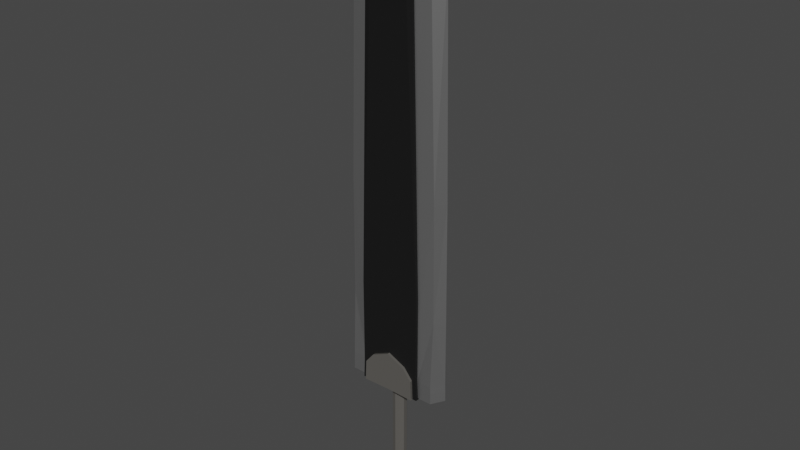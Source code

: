 # Source: dragon_slayer.blend  (saved by Blender 3.1.7; exported with 4.5.12 LTS)
import bpy
from mathutils import Matrix  # noqa: F401  (used for matrix-valued properties, if any)

bpy.ops.wm.read_factory_settings(use_empty=True)
scene = bpy.context.scene
scene.name = 'Scene'

# ---- collections
col_collection = bpy.data.collections.new('Collection'); scene.collection.children.link(col_collection)

# ---- materials (node trees are filled in below, after node groups)
mat_material_003 = bpy.data.materials.new('Material.003')
mat_material_003.use_transparent_shadow = False
mat_material_002 = bpy.data.materials.new('Material.002')
mat_material_002.use_transparent_shadow = False
mat_material_001 = bpy.data.materials.new('Material.001')
mat_material_001.use_transparent_shadow = False

# ---- material node trees
mat_material_003.use_nodes = True; mat_material_003.node_tree.nodes.clear()
_N = mat_material_003.node_tree.nodes; _L = mat_material_003.node_tree.links
n0 = _N.new('ShaderNodeBsdfPrincipled'); n0.name = 'Principled BSDF'; n0.location = (10, 300)
n0.distribution = 'GGX'
n0.subsurface_method = 'RANDOM_WALK_SKIN'
n0.inputs[0].default_value = (0.2462, 0.2346, 0.2159, 1.0)
n0.inputs[1].default_value = 0.6147
n0.inputs[2].default_value = 0.0
n0.inputs[3].default_value = 1.45
n0.inputs[13].default_value = 0.2706
n0.inputs[27].default_value = (0.0, 0.0, 0.0, 1.0)
n0.inputs[28].default_value = 1.0
n1 = _N.new('ShaderNodeOutputMaterial'); n1.name = 'Material Output'; n1.location = (300, 300)
_L.new(n0.outputs[0], n1.inputs[0])
n1.is_active_output = True
mat_material_002.use_nodes = True; mat_material_002.node_tree.nodes.clear()
_N = mat_material_002.node_tree.nodes; _L = mat_material_002.node_tree.links
n0 = _N.new('ShaderNodeBsdfPrincipled'); n0.name = 'Principled BSDF'; n0.location = (10, 300)
n0.distribution = 'GGX'
n0.subsurface_method = 'RANDOM_WALK_SKIN'
n0.inputs[0].default_value = (0.01096, 0.01096, 0.01096, 1.0)
n0.inputs[2].default_value = 0.6468
n0.inputs[3].default_value = 1.45
n0.inputs[13].default_value = 0.133
n0.inputs[27].default_value = (0.0, 0.0, 0.0, 1.0)
n0.inputs[28].default_value = 1.0
n1 = _N.new('ShaderNodeOutputMaterial'); n1.name = 'Material Output'; n1.location = (300, 300)
_L.new(n0.outputs[0], n1.inputs[0])
n1.is_active_output = True
mat_material_001.use_nodes = True; mat_material_001.node_tree.nodes.clear()
_N = mat_material_001.node_tree.nodes; _L = mat_material_001.node_tree.links
n0 = _N.new('ShaderNodeBsdfPrincipled'); n0.name = 'Principled BSDF'; n0.location = (10, 300)
n0.distribution = 'GGX'
n0.subsurface_method = 'RANDOM_WALK_SKIN'
n0.inputs[0].default_value = (0.5583, 0.5583, 0.5583, 1.0)
n0.inputs[1].default_value = 0.9083
n0.inputs[2].default_value = 0.3716
n0.inputs[3].default_value = 1.45
n0.inputs[13].default_value = 0.5092
n0.inputs[27].default_value = (0.0, 0.0, 0.0, 1.0)
n0.inputs[28].default_value = 1.0
n1 = _N.new('ShaderNodeOutputMaterial'); n1.name = 'Material Output'; n1.location = (300, 300)
_L.new(n0.outputs[0], n1.inputs[0])
n1.is_active_output = True

# ---- world
world_world = bpy.data.worlds.new('World'); scene.world = world_world
world_world.use_nodes = True; world_world.node_tree.nodes.clear()
_N = world_world.node_tree.nodes; _L = world_world.node_tree.links
n0 = _N.new('ShaderNodeOutputWorld'); n0.name = 'World Output'; n0.location = (300, 300)
n1 = _N.new('ShaderNodeBackground'); n1.name = 'Background'; n1.location = (10, 300)
n1.inputs[0].default_value = (0.05088, 0.05088, 0.05088, 1.0)
_L.new(n1.outputs[0], n0.inputs[0])
n0.is_active_output = True
world_world.color = (0.05088, 0.05088, 0.05088)
world_world.use_sun_shadow = False
world_world.sun_shadow_jitter_overblur = 0.0

# ---- meshes
me_cube_001 = bpy.data.meshes.new('Cube.001')
me_cube_001.from_pydata([(1.567, -1.0, -1.045), (1.008, -1.0, 0.7513), (1.567, 1.0, -1.045), (1.008, 1.0, 0.7513), (0.0, 1.0, -1.0), (0.0, 1.0, 1.219), (0.0, -1.0, -1.0), (0.0, -1.0, 1.219), (1.513, 1.0, 0.1233), (1.513, -1.0, 0.1233), (0.0, -1.0, 0.0), (0.0, 1.0, 0.0), (-1.567, -1.0, -1.045), (-1.008, -1.0, 0.7513), (-1.567, 1.0, -1.045), (-1.008, 1.0, 0.7513), (-1.513, 1.0, 0.1233), (-1.513, -1.0, 0.1233), (1.525, 0.8627, 0.1248), (1.525, 0.8627, 4.972), (0.007693, 0.8627, 1.219), (0.007694, 0.8627, 6.066), (1.525, 0.8627, 2.548), (0.007694, 0.8627, 3.642), (1.012, 0.8627, 5.599), (1.012, 0.8627, 0.752), (1.012, 0.8627, 3.176), (1.759, 0.8627, 0.07789), (1.759, 0.8627, 4.925), (1.759, 0.8627, 2.501), (1.572, 0.8627, -1.032), (1.806, 0.8627, -1.032), (0.9655, 0.7999, 23.08), (0.007695, 0.7577, 24.09), (0.4531, 0.7819, 23.71), (1.331, 0.7971, 22.33), (1.525, -0.8627, 0.1248), (1.525, -0.8627, 4.972), (0.007693, -0.8627, 1.219), (0.007694, -0.8627, 6.066), (1.525, -0.8627, 2.548), (0.007694, -0.8627, 3.642), (1.012, -0.8627, 5.599), (1.012, -0.8627, 0.752), (1.012, -0.8627, 3.176), (1.759, -0.8627, 0.07789), (1.759, -0.8627, 4.925), (1.759, -0.8627, 2.501), (1.572, -0.8627, -1.032), (1.806, -0.8627, -1.032), (0.9902, -0.7766, 23.08), (0.007695, -0.7157, 24.14), (0.4714, -0.7696, 23.69), (1.347, -0.8079, 22.34), (0.9798, 0.8627, 22.59), (1.342, 0.8329, 21.87), (0.007695, 0.8627, 23.69), (0.4673, 0.8627, 23.22), (0.9798, -0.8627, 22.59), (1.358, -0.8078, 21.87), (0.007695, -0.8627, 23.69), (0.4673, -0.8627, 23.22), (-1.509, 0.8627, 0.1248), (-1.509, 0.8627, 4.972), (-1.509, 0.8627, 2.548), (-0.9969, 0.8627, 5.599), (-0.9969, 0.8627, 0.752), (-0.9969, 0.8627, 3.176), (-1.744, 0.8627, 0.07789), (-1.744, 0.8627, 4.925), (-1.744, 0.8627, 2.501), (-1.556, 0.8627, -1.032), (-1.791, 0.8627, -1.032), (-0.9501, 0.7999, 23.08), (-0.4377, 0.7819, 23.71), (-1.316, 0.7971, 22.33), (-1.509, -0.8627, 0.1248), (-1.509, -0.8627, 4.972), (-1.509, -0.8627, 2.548), (-0.9969, -0.8627, 5.599), (-0.9969, -0.8627, 0.752), (-0.9969, -0.8627, 3.176), (-1.744, -0.8627, 0.07789), (-1.744, -0.8627, 4.925), (-1.744, -0.8627, 2.501), (-1.556, -0.8627, -1.032), (-1.791, -0.8627, -1.032), (-0.9748, -0.7766, 23.08), (-0.456, -0.7696, 23.69), (-1.331, -0.8079, 22.34), (-0.9644, 0.8627, 22.59), (-1.327, 0.8329, 21.87), (-0.4519, 0.8627, 23.22), (-0.9644, -0.8627, 22.59), (-1.343, -0.8078, 21.87), (-0.4519, -0.8627, 23.22), (-0.001351, 0.4017, -7.363), (-0.001351, 0.4017, -1.009), (0.2348, 0.325, -7.363), (0.2348, 0.325, -1.009), (0.3807, 0.1241, -7.363), (0.3807, 0.1241, -1.009), (0.3807, -0.1241, -7.363), (0.3807, -0.1241, -1.009), (0.2348, -0.325, -7.363), (0.2348, -0.325, -1.009), (-0.001351, -0.4017, -7.363), (-0.001351, -0.4017, -1.009), (-0.2375, -0.325, -7.363), (-0.2375, -0.325, -1.009), (-0.3834, -0.1241, -7.363), (-0.3834, -0.1241, -1.009), (-0.3834, 0.1241, -7.363), (-0.3834, 0.1241, -1.009), (-0.2375, 0.325, -7.363), (-0.2375, 0.325, -1.009), (-0.001351, 0.1354, -7.007), (-0.001351, 0.2656, -7.047), (-0.001351, 0.3856, -7.111), (-0.001351, 0.4908, -7.197), (-0.001351, 0.5771, -7.302), (-0.001351, 0.6413, -7.422), (-0.001351, 0.6808, -7.553), (-0.001351, 0.6941, -7.688), (-0.001351, 0.6808, -7.823), (-0.001351, 0.6413, -7.954), (-0.001351, 0.5771, -8.074), (-0.001351, 0.4908, -8.179), (-0.001351, 0.3856, -8.265), (-0.001351, 0.2656, -8.329), (-0.001351, 0.1354, -8.369), (0.1274, 0.04184, -7.007), (0.2513, 0.08208, -7.047), (0.3654, 0.1192, -7.111), (0.4654, 0.1517, -7.197), (0.5475, 0.1783, -7.302), (0.6085, 0.1982, -7.422), (0.6461, 0.2104, -7.553), (0.6588, 0.2145, -7.688), (0.6461, 0.2104, -7.823), (0.6085, 0.1982, -7.954), (0.5475, 0.1783, -8.074), (0.4654, 0.1517, -8.179), (0.3654, 0.1192, -8.265), (0.2513, 0.08208, -8.329), (0.1274, 0.04184, -8.369), (0.07824, -0.1096, -7.007), (0.1548, -0.2149, -7.047), (0.2253, -0.312, -7.111), (0.2871, -0.3971, -7.197), (0.3379, -0.4669, -7.302), (0.3756, -0.5188, -7.422), (0.3988, -0.5508, -7.553), (0.4066, -0.5616, -7.688), (0.3988, -0.5508, -7.823), (0.3756, -0.5188, -7.954), (0.3379, -0.4669, -8.074), (0.2871, -0.3971, -8.179), (0.2253, -0.312, -8.265), (0.1548, -0.2149, -8.329), (0.07824, -0.1096, -8.369), (-0.001351, -1.302e-06, -6.994), (-0.08095, -0.1096, -7.007), (-0.1575, -0.2149, -7.047), (-0.228, -0.312, -7.111), (-0.2898, -0.3971, -7.197), (-0.3406, -0.4669, -7.302), (-0.3783, -0.5188, -7.422), (-0.4015, -0.5508, -7.553), (-0.4093, -0.5616, -7.688), (-0.4015, -0.5508, -7.823), (-0.3783, -0.5188, -7.954), (-0.3406, -0.4669, -8.074), (-0.2898, -0.3971, -8.179), (-0.228, -0.312, -8.265), (-0.1575, -0.2149, -8.329), (-0.08095, -0.1096, -8.369), (-0.001351, -1.253e-06, -8.382), (-0.1301, 0.04184, -7.007), (-0.254, 0.08208, -7.047), (-0.3681, 0.1192, -7.111), (-0.4681, 0.1517, -7.197), (-0.5502, 0.1783, -7.302), (-0.6112, 0.1982, -7.422), (-0.6488, 0.2104, -7.553), (-0.6615, 0.2145, -7.688), (-0.6488, 0.2104, -7.823), (-0.6112, 0.1982, -7.954), (-0.5502, 0.1783, -8.074), (-0.4681, 0.1517, -8.179), (-0.3681, 0.1192, -8.265), (-0.254, 0.08208, -8.329), (-0.1301, 0.04184, -8.369), (1.76, -0.7022, 0.07662), (2.623, -0.7022, -0.9435), (2.598, -0.7022, 0.07535), (2.613, -0.7022, -0.3207), (1.805, -0.7022, -0.9435), (1.777, -0.7022, -0.3231), (1.76, -0.7022, 3.788), (2.624, -0.5398, 3.848), (1.76, -0.7022, 3.788), (2.624, -0.5398, 3.848), (1.627, -0.7022, 10.41), (2.567, -0.5564, 10.44), (1.296, -0.7022, 22.33), (2.229, -0.5151, 22.3), (2.241, -0.571, 21.72), (1.311, -0.7022, 21.76), (1.989, -0.4969, 23.22), (1.242, -0.5669, 24.09), (-0.001978, -0.6196, 24.15), (1.76, 0.7292, 0.07662), (2.623, 0.7292, -0.9435), (2.598, 0.7292, 0.07535), (2.613, 0.7292, -0.3207), (1.805, 0.7292, -0.9435), (1.777, 0.7292, -0.3231), (1.76, 0.7292, 3.788), (2.479, 0.5726, 3.789), (1.76, 0.7292, 3.788), (2.479, 0.5726, 3.789), (1.627, 0.7292, 10.41), (2.455, 0.5349, 10.42), (1.296, 0.7292, 22.33), (2.236, 0.5864, 22.32), (2.248, 0.6424, 21.75), (1.313, 0.6424, 21.77), (1.998, 0.5411, 23.2), (1.213, 0.622, 24.06), (-0.001978, 0.6847, 24.11), (1.998, 0.0135, 23.2), (1.248, 0.0135, 24.03), (-0.001978, 0.02935, 24.89), (1.627, 0.0135, 10.41), (1.311, 0.0135, 21.76), (2.546, 0.0135, 3.787), (2.546, 0.0135, 3.787), (2.598, 0.0135, 0.07535), (2.613, 0.0135, -0.3207), (2.245, 0.0135, 21.73), (2.481, 0.0135, 10.4), (1.76, 0.0135, 3.788), (1.76, 0.0135, 3.788), (1.296, 0.0135, 22.33), (1.805, 0.0135, -0.9435), (1.777, 0.0135, -0.3231), (1.76, 0.0135, 0.07662), (2.623, 0.0135, -0.9435), (2.233, 0.0135, 22.31), (2.454, 0.0135, 23.49), (1.703, 0.0135, 24.31), (-0.001978, 0.02935, 25.17), (3.028, -0.01509, 3.769), (3.043, 6.68e-05, 0.1136), (3.058, 6.682e-05, -0.2825), (2.712, -0.01714, 21.76), (2.936, 0.007928, 10.43), (3.069, 6.684e-05, -0.9052), (2.689, 0.0135, 22.59), (-1.763, -0.7022, 0.07662), (-2.627, -0.7022, -0.9435), (-2.602, -0.7022, 0.07535), (-2.617, -0.7022, -0.3207), (-1.809, -0.7022, -0.9435), (-1.781, -0.7022, -0.3231), (-1.764, -0.7022, 3.788), (-2.628, -0.5398, 3.848), (-1.764, -0.7022, 3.788), (-2.628, -0.5398, 3.848), (-1.631, -0.7022, 10.41), (-2.571, -0.5564, 10.44), (-1.3, -0.7022, 22.33), (-2.233, -0.5151, 22.3), (-2.245, -0.571, 21.72), (-1.315, -0.7022, 21.76), (-1.993, -0.4969, 23.22), (-1.246, -0.5669, 24.09), (-1.763, 0.7292, 0.07662), (-2.627, 0.7292, -0.9435), (-2.602, 0.7292, 0.07535), (-2.617, 0.7292, -0.3207), (-1.809, 0.7292, -0.9435), (-1.781, 0.7292, -0.3231), (-1.764, 0.7292, 3.788), (-2.483, 0.5726, 3.789), (-1.764, 0.7292, 3.788), (-2.483, 0.5726, 3.789), (-1.631, 0.7292, 10.41), (-2.459, 0.5349, 10.42), (-1.3, 0.7292, 22.33), (-2.24, 0.5864, 22.32), (-2.252, 0.6424, 21.75), (-1.317, 0.6424, 21.77), (-2.002, 0.5411, 23.2), (-1.217, 0.622, 24.06), (-2.002, 0.0135, 23.2), (-1.251, 0.0135, 24.03), (-1.631, 0.0135, 10.41), (-1.315, 0.0135, 21.76), (-2.55, 0.0135, 3.787), (-2.55, 0.0135, 3.787), (-2.602, 0.0135, 0.07535), (-2.617, 0.0135, -0.3207), (-2.249, 0.0135, 21.73), (-2.485, 0.0135, 10.4), (-1.764, 0.0135, 3.788), (-1.764, 0.0135, 3.788), (-1.3, 0.0135, 22.33), (-1.809, 0.0135, -0.9435), (-1.781, 0.0135, -0.3231), (-1.763, 0.0135, 0.07662), (-2.627, 0.0135, -0.9435), (-2.237, 0.0135, 22.31), (-2.458, 0.0135, 23.49), (-1.707, 0.0135, 24.31), (-3.032, -0.01509, 3.769), (-3.047, 6.68e-05, 0.1136), (-3.062, 6.682e-05, -0.2825), (-2.716, -0.01714, 21.76), (-2.94, 0.007928, 10.43), (-3.073, 6.684e-05, -0.9052), (-2.693, 0.0135, 22.59)], [], [(11, 5, 3, 8), (8, 3, 1, 9), (4, 2, 0, 6), (3, 5, 7, 1), (9, 1, 7, 10), (0, 9, 10, 6), (4, 11, 8, 2), (11, 16, 15, 5), (16, 17, 13, 15), (4, 6, 12, 14), (15, 13, 7, 5), (17, 10, 7, 13), (12, 6, 10, 17), (4, 14, 16, 11), (2, 8, 9, 0), (26, 22, 19, 24), (25, 18, 22, 26), (20, 25, 26, 23), (23, 26, 24, 21), (22, 29, 28, 19), (18, 27, 29, 22), (18, 30, 31, 27), (55, 35, 32, 54), (57, 34, 33, 56), (54, 32, 34, 57), (44, 42, 37, 40), (43, 44, 40, 36), (38, 41, 44, 43), (41, 39, 42, 44), (40, 37, 46, 47), (36, 40, 47, 45), (36, 45, 49, 48), (59, 58, 50, 53), (61, 60, 51, 52), (58, 61, 52, 50), (34, 32, 50, 52), (28, 29, 47, 46), (33, 34, 52, 51), (32, 35, 53, 50), (18, 25, 43, 36), (55, 28, 46, 59), (25, 20, 38, 43), (31, 30, 48, 49), (27, 31, 49, 45), (30, 18, 36, 48), (29, 27, 45, 47), (35, 55, 59, 53), (37, 42, 61, 58), (42, 39, 60, 61), (46, 37, 58, 59), (19, 54, 57, 24), (24, 57, 56, 21), (28, 55, 54, 19), (67, 65, 63, 64), (66, 67, 64, 62), (20, 23, 67, 66), (23, 21, 65, 67), (64, 63, 69, 70), (62, 64, 70, 68), (62, 68, 72, 71), (91, 90, 73, 75), (92, 56, 33, 74), (90, 92, 74, 73), (81, 78, 77, 79), (80, 76, 78, 81), (38, 80, 81, 41), (41, 81, 79, 39), (78, 84, 83, 77), (76, 82, 84, 78), (76, 85, 86, 82), (94, 89, 87, 93), (95, 88, 51, 60), (93, 87, 88, 95), (74, 88, 87, 73), (69, 83, 84, 70), (33, 51, 88, 74), (73, 87, 89, 75), (62, 76, 80, 66), (91, 94, 83, 69), (66, 80, 38, 20), (72, 86, 85, 71), (68, 82, 86, 72), (71, 85, 76, 62), (70, 84, 82, 68), (75, 89, 94, 91), (77, 93, 95, 79), (79, 95, 60, 39), (83, 94, 93, 77), (63, 65, 92, 90), (65, 21, 56, 92), (69, 63, 90, 91), (96, 97, 99, 98), (98, 99, 101, 100), (100, 101, 103, 102), (102, 103, 105, 104), (104, 105, 107, 106), (106, 107, 109, 108), (108, 109, 111, 110), (110, 111, 113, 112), (99, 97, 115, 113, 111, 109, 107, 105, 103, 101), (112, 113, 115, 114), (114, 115, 97, 96), (96, 98, 100, 102, 104, 106, 108, 110, 112, 114), (130, 129, 144, 145), (123, 122, 137, 138), (116, 161, 131), (177, 130, 145), (124, 123, 138, 139), (117, 116, 131, 132), (125, 124, 139, 140), (118, 117, 132, 133), (126, 125, 140, 141), (119, 118, 133, 134), (127, 126, 141, 142), (120, 119, 134, 135), (128, 127, 142, 143), (121, 120, 135, 136), (129, 128, 143, 144), (122, 121, 136, 137), (144, 143, 158, 159), (137, 136, 151, 152), (145, 144, 159, 160), (138, 137, 152, 153), (131, 161, 146), (177, 145, 160), (139, 138, 153, 154), (132, 131, 146, 147), (140, 139, 154, 155), (133, 132, 147, 148), (141, 140, 155, 156), (134, 133, 148, 149), (142, 141, 156, 157), (135, 134, 149, 150), (143, 142, 157, 158), (136, 135, 150, 151), (148, 147, 163, 164), (156, 155, 171, 172), (149, 148, 164, 165), (157, 156, 172, 173), (150, 149, 165, 166), (158, 157, 173, 174), (151, 150, 166, 167), (159, 158, 174, 175), (152, 151, 167, 168), (160, 159, 175, 176), (153, 152, 168, 169), (146, 161, 162), (177, 160, 176), (154, 153, 169, 170), (147, 146, 162, 163), (155, 154, 170, 171), (168, 167, 183, 184), (176, 175, 191, 192), (169, 168, 184, 185), (162, 161, 178), (177, 176, 192), (170, 169, 185, 186), (163, 162, 178, 179), (171, 170, 186, 187), (164, 163, 179, 180), (172, 171, 187, 188), (165, 164, 180, 181), (173, 172, 188, 189), (166, 165, 181, 182), (174, 173, 189, 190), (167, 166, 182, 183), (175, 174, 190, 191), (188, 187, 125, 126), (181, 180, 118, 119), (189, 188, 126, 127), (182, 181, 119, 120), (190, 189, 127, 128), (183, 182, 120, 121), (191, 190, 128, 129), (184, 183, 121, 122), (192, 191, 129, 130), (185, 184, 122, 123), (178, 161, 116), (177, 192, 130), (186, 185, 123, 124), (179, 178, 116, 117), (187, 186, 124, 125), (180, 179, 117, 118), (197, 198, 196, 194), (198, 193, 195, 196), (193, 199, 200, 195), (199, 201, 202, 200), (201, 203, 204, 202), (208, 205, 206, 207), (203, 208, 207, 204), (216, 213, 215, 217), (217, 215, 214, 212), (212, 214, 219, 218), (218, 219, 221, 220), (220, 221, 223, 222), (227, 226, 225, 224), (222, 223, 226, 227), (235, 234, 222, 227), (237, 236, 221, 219), (239, 238, 214, 215), (241, 240, 226, 223), (243, 242, 218, 220), (244, 235, 227, 224), (246, 245, 216, 217), (236, 241, 223, 221), (206, 209, 231, 228, 225, 249), (247, 246, 217, 212), (234, 243, 220, 222), (238, 237, 219, 214), (231, 232, 229, 228), (245, 248, 213, 216), (206, 205, 244, 224, 225, 249), (242, 247, 212, 218), (232, 233, 230, 229), (248, 239, 215, 213), (207, 206, 249, 225, 226, 240), (209, 206, 205, 211, 210), (210, 211, 233, 232), (209, 210, 232, 231), (225, 228, 229, 230, 224), (194, 196, 239, 248), (199, 193, 247, 242), (197, 194, 248, 245), (195, 200, 237, 238), (203, 201, 243, 234), (193, 198, 246, 247), (202, 204, 241, 236), (198, 197, 245, 246), (205, 208, 235, 244), (201, 199, 242, 243), (204, 207, 240, 241), (196, 195, 238, 239), (200, 202, 236, 237), (208, 203, 234, 235), (231, 249, 259, 250), (231, 232, 251, 250), (238, 237, 253, 254), (241, 240, 256, 257), (240, 249, 259, 256), (232, 233, 252, 251), (239, 238, 254, 255), (248, 239, 255, 258), (233, 211, 252), (252, 230, 233), (229, 251, 252, 230), (210, 251, 252, 211), (209, 250, 251, 210), (259, 206, 209, 250), (207, 256, 259, 206), (228, 250, 251, 229), (225, 259, 250, 228), (256, 226, 225, 259), (204, 257, 256, 207), (257, 223, 226, 256), (202, 253, 257, 204), (253, 221, 223, 257), (254, 253, 202, 195), (196, 255, 254, 195), (194, 258, 255, 196), (221, 253, 254, 214), (255, 215, 214, 254), (258, 213, 215, 255), (258, 248, 213), (258, 194, 248), (244, 224, 230, 211, 205), (264, 261, 263, 265), (265, 263, 262, 260), (260, 262, 267, 266), (266, 267, 269, 268), (268, 269, 271, 270), (275, 274, 273, 272), (270, 271, 274, 275), (282, 283, 281, 279), (283, 278, 280, 281), (278, 284, 285, 280), (284, 286, 287, 285), (286, 288, 289, 287), (293, 290, 291, 292), (288, 293, 292, 289), (299, 293, 288, 298), (301, 285, 287, 300), (303, 281, 280, 302), (305, 289, 292, 304), (307, 286, 284, 306), (308, 290, 293, 299), (310, 283, 282, 309), (300, 287, 289, 305), (273, 313, 291, 294, 296, 276), (311, 278, 283, 310), (298, 288, 286, 307), (302, 280, 285, 301), (296, 294, 295, 297), (309, 282, 279, 312), (273, 313, 291, 290, 308, 272), (306, 284, 278, 311), (297, 295, 230, 233), (312, 279, 281, 303), (274, 304, 292, 291, 313, 273), (276, 277, 211, 272, 273), (277, 297, 233, 211), (276, 296, 297, 277), (291, 290, 230, 295, 294), (261, 312, 303, 263), (266, 306, 311, 260), (264, 309, 312, 261), (262, 302, 301, 267), (270, 298, 307, 268), (260, 311, 310, 265), (269, 300, 305, 271), (265, 310, 309, 264), (272, 308, 299, 275), (268, 307, 306, 266), (271, 305, 304, 274), (263, 303, 302, 262), (267, 301, 300, 269), (275, 299, 298, 270), (296, 314, 322, 313), (296, 314, 315, 297), (302, 317, 316, 301), (305, 320, 319, 304), (304, 319, 322, 313), (297, 315, 252, 233), (303, 318, 317, 302), (312, 321, 318, 303), (295, 230, 252, 315), (277, 211, 252, 315), (276, 277, 315, 314), (322, 314, 276, 273), (274, 273, 322, 319), (294, 295, 315, 314), (291, 294, 314, 322), (319, 322, 291, 292), (271, 274, 319, 320), (320, 319, 292, 289), (269, 271, 320, 316), (316, 320, 289, 287), (317, 262, 269, 316), (263, 262, 317, 318), (261, 263, 318, 321), (287, 280, 317, 316), (318, 317, 280, 281), (321, 318, 281, 279), (321, 279, 312), (321, 312, 261), (308, 272, 211, 230, 290)])
me_cube_001.polygons.foreach_set('material_index', [0, 0, 0, 0, 0, 0, 0, 0, 0, 0, 0, 0, 0, 0, 0, 1, 1, 1, 1, 1, 1, 1, 1, 1, 1, 1, 1, 1, 1, 1, 1, 1, 1, 1, 1, 1, 1, 1, 1, 1, 1, 1, 1, 1, 1, 1, 1, 1, 1, 1, 1, 1, 1, 1, 1, 1, 1, 1, 1, 1, 1, 1, 1, 1, 1, 1, 1, 1, 1, 1, 1, 1, 1, 1, 1, 1, 1, 1, 1, 1, 1, 1, 1, 1, 1, 1, 1, 1, 1, 1, 1, 0, 0, 0, 0, 0, 0, 0, 0, 0, 0, 0, 0, 0, 0, 0, 0, 0, 0, 0, 0, 0, 0, 0, 0, 0, 0, 0, 0, 0, 0, 0, 0, 0, 0, 0, 0, 0, 0, 0, 0, 0, 0, 0, 0, 0, 0, 0, 0, 0, 0, 0, 0, 0, 0, 0, 0, 0, 0, 0, 0, 0, 0, 0, 0, 0, 0, 0, 0, 0, 0, 0, 0, 0, 0, 0, 0, 0, 0, 0, 0, 0, 0, 0, 0, 0, 0, 0, 0, 0, 0, 0, 0, 2, 2, 2, 2, 2, 2, 2, 2, 2, 2, 2, 2, 2, 2, 2, 2, 2, 2, 2, 2, 2, 2, 2, 2, 2, 2, 2, 2, 2, 2, 2, 2, 2, 2, 2, 2, 2, 2, 2, 2, 2, 2, 2, 2, 2, 2, 2, 2, 2, 2, 2, 2, 2, 2, 2, 2, 2, 2, 2, 2, 2, 2, 2, 2, 2, 2, 2, 2, 2, 2, 2, 2, 2, 2, 2, 2, 2, 2, 2, 2, 2, 2, 2, 2, 2, 2, 2, 2, 2, 2, 2, 2, 2, 2, 2, 2, 2, 2, 2, 2, 2, 2, 2, 2, 2, 2, 2, 2, 2, 2, 2, 2, 2, 2, 2, 2, 2, 2, 2, 2, 2, 2, 2, 2, 2, 2, 2, 2, 2, 2, 2, 2, 2, 2, 2, 2, 2, 2, 2, 2, 2, 2, 2, 2, 2, 2, 2, 2, 2, 2, 2, 2, 2, 2, 2, 2, 2, 2, 2, 2, 2, 2])
_uv = me_cube_001.uv_layers.new(name='UVMap')
_uv.uv.foreach_set('vector', [0.5, 0.375, 0.625, 0.375, 0.625, 0.5, 0.5, 0.5, 0.5, 0.5, 0.625, 0.5, 0.625, 0.75, 0.5, 0.75, 0.25, 0.5, 0.375, 0.5, 0.375, 0.75, 0.25, 0.75, 0.625, 0.5, 0.75, 0.5, 0.75, 0.75, 0.625, 0.75, 0.5, 0.75, 0.625, 0.75, 0.625, 0.875, 0.5, 0.875, 0.375, 0.75, 0.5, 0.75, 0.5, 0.875, 0.375, 0.875, 0.375, 0.375, 0.5, 0.375, 0.5, 0.5, 0.375, 0.5, 0.5, 0.375, 0.5, 0.5, 0.625, 0.5, 0.625, 0.375, 0.5, 0.5, 0.5, 0.75, 0.625, 0.75, 0.625, 0.5, 0.25, 0.5, 0.25, 0.75, 0.375, 0.75, 0.375, 0.5, 0.625, 0.5, 0.625, 0.75, 0.75, 0.75, 0.75, 0.5, 0.5, 0.75, 0.5, 0.875, 0.625, 0.875, 0.625, 0.75, 0.375, 0.75, 0.375, 0.875, 0.5, 0.875, 0.5, 0.75, 0.375, 0.375, 0.375, 0.5, 0.5, 0.5, 0.5, 0.375, 0.375, 0.5, 0.5, 0.5, 0.5, 0.75, 0.375, 0.75, 0.5, 0.75, 0.5, 1.0, 1.0, 1.0, 1.0, 0.75, 0.0, 0.75, 0.0, 1.0, 0.5, 1.0, 0.5, 0.75, 0.0, 0.5, 0.0, 0.75, 0.5, 0.75, 0.5, 0.5, 0.5, 0.5, 0.5, 0.75, 1.0, 0.75, 1.0, 0.5, 0.5, 1.0, 0.5, 1.0, 1.0, 1.0, 1.0, 1.0, 0.0, 1.0, 0.0, 1.0, 0.5, 1.0, 0.5, 1.0, 0.0, 1.0, 0.0, 1.0, 0.0, 1.0, 0.0, 1.0, 1.0, 1.0, 1.0, 1.0, 1.0, 1.0, 1.0, 1.0, 1.0, 0.75, 1.0, 0.75, 1.0, 0.5, 1.0, 0.5, 1.0, 1.0, 1.0, 1.0, 1.0, 0.75, 1.0, 0.75, 0.5, 0.75, 1.0, 0.75, 1.0, 1.0, 0.5, 1.0, 0.0, 0.75, 0.5, 0.75, 0.5, 1.0, 0.0, 1.0, 0.0, 0.5, 0.5, 0.5, 0.5, 0.75, 0.0, 0.75, 0.5, 0.5, 1.0, 0.5, 1.0, 0.75, 0.5, 0.75, 0.5, 1.0, 1.0, 1.0, 1.0, 1.0, 0.5, 1.0, 0.0, 1.0, 0.5, 1.0, 0.5, 1.0, 0.0, 1.0, 0.0, 1.0, 0.0, 1.0, 0.0, 1.0, 0.0, 1.0, 1.0, 1.0, 1.0, 1.0, 1.0, 1.0, 1.0, 1.0, 1.0, 0.75, 1.0, 0.5, 1.0, 0.5, 1.0, 0.75, 1.0, 1.0, 1.0, 0.75, 1.0, 0.75, 1.0, 1.0, 1.0, 0.75, 1.0, 1.0, 1.0, 1.0, 1.0, 0.75, 1.0, 1.0, 0.5, 1.0, 0.5, 1.0, 1.0, 1.0, 1.0, 0.5, 1.0, 0.75, 1.0, 0.75, 1.0, 0.5, 1.0, 1.0, 1.0, 1.0, 1.0, 1.0, 1.0, 1.0, 0.0, 1.0, 0.0, 0.75, 0.0, 0.75, 0.0, 1.0, 1.0, 1.0, 1.0, 1.0, 1.0, 1.0, 1.0, 1.0, 0.0, 0.75, 0.0, 0.5, 0.0, 0.5, 0.0, 0.75, 0.0, 1.0, 0.0, 1.0, 0.0, 1.0, 0.0, 1.0, 0.0, 1.0, 0.0, 1.0, 0.0, 1.0, 0.0, 1.0, 0.0, 1.0, 0.0, 1.0, 0.0, 1.0, 0.0, 1.0, 0.5, 1.0, 0.0, 1.0, 0.0, 1.0, 0.5, 1.0, 1.0, 1.0, 1.0, 1.0, 1.0, 1.0, 1.0, 1.0, 1.0, 1.0, 1.0, 0.75, 1.0, 0.75, 1.0, 1.0, 1.0, 0.75, 1.0, 0.5, 1.0, 0.5, 1.0, 0.75, 1.0, 1.0, 1.0, 1.0, 1.0, 1.0, 1.0, 1.0, 1.0, 1.0, 1.0, 1.0, 1.0, 0.75, 1.0, 0.75, 1.0, 0.75, 1.0, 0.75, 1.0, 0.5, 1.0, 0.5, 1.0, 1.0, 1.0, 1.0, 1.0, 1.0, 1.0, 1.0, 0.5, 0.75, 1.0, 0.75, 1.0, 1.0, 0.5, 1.0, 0.0, 0.75, 0.5, 0.75, 0.5, 1.0, 0.0, 1.0, 0.0, 0.5, 0.5, 0.5, 0.5, 0.75, 0.0, 0.75, 0.5, 0.5, 1.0, 0.5, 1.0, 0.75, 0.5, 0.75, 0.5, 1.0, 1.0, 1.0, 1.0, 1.0, 0.5, 1.0, 0.0, 1.0, 0.5, 1.0, 0.5, 1.0, 0.0, 1.0, 0.0, 1.0, 0.0, 1.0, 0.0, 1.0, 0.0, 1.0, 1.0, 1.0, 1.0, 1.0, 1.0, 1.0, 1.0, 1.0, 1.0, 0.75, 1.0, 0.5, 1.0, 0.5, 1.0, 0.75, 1.0, 1.0, 1.0, 0.75, 1.0, 0.75, 1.0, 1.0, 0.5, 0.75, 0.5, 1.0, 1.0, 1.0, 1.0, 0.75, 0.0, 0.75, 0.0, 1.0, 0.5, 1.0, 0.5, 0.75, 0.0, 0.5, 0.0, 0.75, 0.5, 0.75, 0.5, 0.5, 0.5, 0.5, 0.5, 0.75, 1.0, 0.75, 1.0, 0.5, 0.5, 1.0, 0.5, 1.0, 1.0, 1.0, 1.0, 1.0, 0.0, 1.0, 0.0, 1.0, 0.5, 1.0, 0.5, 1.0, 0.0, 1.0, 0.0, 1.0, 0.0, 1.0, 0.0, 1.0, 1.0, 1.0, 1.0, 1.0, 1.0, 1.0, 1.0, 1.0, 1.0, 0.75, 1.0, 0.75, 1.0, 0.5, 1.0, 0.5, 1.0, 1.0, 1.0, 1.0, 1.0, 0.75, 1.0, 0.75, 1.0, 0.75, 1.0, 0.75, 1.0, 1.0, 1.0, 1.0, 1.0, 1.0, 1.0, 1.0, 0.5, 1.0, 0.5, 1.0, 1.0, 0.5, 1.0, 0.5, 1.0, 0.75, 1.0, 0.75, 1.0, 1.0, 1.0, 1.0, 1.0, 1.0, 1.0, 1.0, 0.0, 1.0, 0.0, 1.0, 0.0, 0.75, 0.0, 0.75, 1.0, 1.0, 1.0, 1.0, 1.0, 1.0, 1.0, 1.0, 0.0, 0.75, 0.0, 0.75, 0.0, 0.5, 0.0, 0.5, 0.0, 1.0, 0.0, 1.0, 0.0, 1.0, 0.0, 1.0, 0.0, 1.0, 0.0, 1.0, 0.0, 1.0, 0.0, 1.0, 0.0, 1.0, 0.0, 1.0, 0.0, 1.0, 0.0, 1.0, 0.5, 1.0, 0.5, 1.0, 0.0, 1.0, 0.0, 1.0, 1.0, 1.0, 1.0, 1.0, 1.0, 1.0, 1.0, 1.0, 1.0, 1.0, 1.0, 1.0, 1.0, 0.75, 1.0, 0.75, 1.0, 0.75, 1.0, 0.75, 1.0, 0.5, 1.0, 0.5, 1.0, 1.0, 1.0, 1.0, 1.0, 1.0, 1.0, 1.0, 1.0, 1.0, 1.0, 0.75, 1.0, 0.75, 1.0, 1.0, 1.0, 0.75, 1.0, 0.5, 1.0, 0.5, 1.0, 0.75, 1.0, 1.0, 1.0, 1.0, 1.0, 1.0, 1.0, 1.0, 1.0, 0.5, 1.0, 1.0, 0.9, 1.0, 0.9, 0.5, 0.9, 0.5, 0.9, 1.0, 0.8, 1.0, 0.8, 0.5, 0.8, 0.5, 0.8, 1.0, 0.7, 1.0, 0.7, 0.5, 0.7, 0.5, 0.7, 1.0, 0.6, 1.0, 0.6, 0.5, 0.6, 0.5, 0.6, 1.0, 0.5, 1.0, 0.5, 0.5, 0.5, 0.5, 0.5, 1.0, 0.4, 1.0, 0.4, 0.5, 0.4, 0.5, 0.4, 1.0, 0.3, 1.0, 0.3, 0.5, 0.3, 0.5, 0.3, 1.0, 0.2, 1.0, 0.2, 0.5, 0.3911, 0.4442, 0.25, 0.49, 0.1089, 0.4442, 0.02175, 0.3242, 0.02175, 0.1758, 0.1089, 0.05584, 0.25, 0.01, 0.3911, 0.05584, 0.4783, 0.1758, 0.4783, 0.3242, 0.2, 0.5, 0.2, 1.0, 0.1, 1.0, 0.1, 0.5, 0.1, 0.5, 0.1, 1.0, -7.451e-08, 1.0, -7.451e-08, 0.5, 0.75, 0.49, 0.8911, 0.4442, 0.9783, 0.3242, 0.9783, 0.1758, 0.8911, 0.05584, 0.75, 0.01, 0.6089, 0.05584, 0.5217, 0.1758, 0.5217, 0.3242, 0.6089, 0.4442, 0.6, 0.0625, 0.6, 0.125, 0.4, 0.125, 0.4, 0.0625, 0.6, 0.5, 0.6, 0.5625, 0.4, 0.5625, 0.4, 0.5, 0.6, 0.9375, 0.5, 1.0, 0.4, 0.9375, 0.5, 0.0, 0.6, 0.0625, 0.4, 0.0625, 0.6, 0.4375, 0.6, 0.5, 0.4, 0.5, 0.4, 0.4375, 0.6, 0.875, 0.6, 0.9375, 0.4, 0.9375, 0.4, 0.875, 0.6, 0.375, 0.6, 0.4375, 0.4, 0.4375, 0.4, 0.375, 0.6, 0.8125, 0.6, 0.875, 0.4, 0.875, 0.4, 0.8125, 0.6, 0.3125, 0.6, 0.375, 0.4, 0.375, 0.4, 0.3125, 0.6, 0.75, 0.6, 0.8125, 0.4, 0.8125, 0.4, 0.75, 0.6, 0.25, 0.6, 0.3125, 0.4, 0.3125, 0.4, 0.25, 0.6, 0.6875, 0.6, 0.75, 0.4, 0.75, 0.4, 0.6875, 0.6, 0.1875, 0.6, 0.25, 0.4, 0.25, 0.4, 0.1875, 0.6, 0.625, 0.6, 0.6875, 0.4, 0.6875, 0.4, 0.625, 0.6, 0.125, 0.6, 0.1875, 0.4, 0.1875, 0.4, 0.125, 0.6, 0.5625, 0.6, 0.625, 0.4, 0.625, 0.4, 0.5625, 0.4, 0.125, 0.4, 0.1875, 0.2, 0.1875, 0.2, 0.125, 0.4, 0.5625, 0.4, 0.625, 0.2, 0.625, 0.2, 0.5625, 0.4, 0.0625, 0.4, 0.125, 0.2, 0.125, 0.2, 0.0625, 0.4, 0.5, 0.4, 0.5625, 0.2, 0.5625, 0.2, 0.5, 0.4, 0.9375, 0.3, 1.0, 0.2, 0.9375, 0.3, 0.0, 0.4, 0.0625, 0.2, 0.0625, 0.4, 0.4375, 0.4, 0.5, 0.2, 0.5, 0.2, 0.4375, 0.4, 0.875, 0.4, 0.9375, 0.2, 0.9375, 0.2, 0.875, 0.4, 0.375, 0.4, 0.4375, 0.2, 0.4375, 0.2, 0.375, 0.4, 0.8125, 0.4, 0.875, 0.2, 0.875, 0.2, 0.8125, 0.4, 0.3125, 0.4, 0.375, 0.2, 0.375, 0.2, 0.3125, 0.4, 0.75, 0.4, 0.8125, 0.2, 0.8125, 0.2, 0.75, 0.4, 0.25, 0.4, 0.3125, 0.2, 0.3125, 0.2, 0.25, 0.4, 0.6875, 0.4, 0.75, 0.2, 0.75, 0.2, 0.6875, 0.4, 0.1875, 0.4, 0.25, 0.2, 0.25, 0.2, 0.1875, 0.4, 0.625, 0.4, 0.6875, 0.2, 0.6875, 0.2, 0.625, 0.2, 0.8125, 0.2, 0.875, 2.98e-08, 0.875, 2.98e-08, 0.8125, 0.2, 0.3125, 0.2, 0.375, 2.98e-08, 0.375, 2.98e-08, 0.3125, 0.2, 0.75, 0.2, 0.8125, 2.98e-08, 0.8125, 2.98e-08, 0.75, 0.2, 0.25, 0.2, 0.3125, 2.98e-08, 0.3125, 2.98e-08, 0.25, 0.2, 0.6875, 0.2, 0.75, 2.98e-08, 0.75, 2.98e-08, 0.6875, 0.2, 0.1875, 0.2, 0.25, 2.98e-08, 0.25, 2.98e-08, 0.1875, 0.2, 0.625, 0.2, 0.6875, 2.98e-08, 0.6875, 2.98e-08, 0.625, 0.2, 0.125, 0.2, 0.1875, 2.98e-08, 0.1875, 2.98e-08, 0.125, 0.2, 0.5625, 0.2, 0.625, 2.98e-08, 0.625, 0.0, 0.5625, 0.2, 0.0625, 0.2, 0.125, 2.98e-08, 0.125, 2.98e-08, 0.0625, 0.2, 0.5, 0.2, 0.5625, 0.0, 0.5625, 0.0, 0.5, 0.2, 0.9375, 0.1, 1.0, 2.98e-08, 0.9375, 0.1, 0.0, 0.2, 0.0625, 2.98e-08, 0.0625, 0.2, 0.4375, 0.2, 0.5, 0.0, 0.5, 0.0, 0.4375, 0.2, 0.875, 0.2, 0.9375, 2.98e-08, 0.9375, 2.98e-08, 0.875, 0.2, 0.375, 0.2, 0.4375, 0.0, 0.4375, 2.98e-08, 0.375, 1.0, 0.5625, 1.0, 0.625, 0.8, 0.625, 0.8, 0.5625, 1.0, 0.0625, 1.0, 0.125, 0.8, 0.125, 0.8, 0.0625, 1.0, 0.5, 1.0, 0.5625, 0.8, 0.5625, 0.8, 0.5, 1.0, 0.9375, 0.9, 1.0, 0.8, 0.9375, 0.9, 0.0, 1.0, 0.0625, 0.8, 0.0625, 1.0, 0.4375, 1.0, 0.5, 0.8, 0.5, 0.8, 0.4375, 1.0, 0.875, 1.0, 0.9375, 0.8, 0.9375, 0.8, 0.875, 1.0, 0.375, 1.0, 0.4375, 0.8, 0.4375, 0.8, 0.375, 1.0, 0.8125, 1.0, 0.875, 0.8, 0.875, 0.8, 0.8125, 1.0, 0.3125, 1.0, 0.375, 0.8, 0.375, 0.8, 0.3125, 1.0, 0.75, 1.0, 0.8125, 0.8, 0.8125, 0.8, 0.75, 1.0, 0.25, 1.0, 0.3125, 0.8, 0.3125, 0.8, 0.25, 1.0, 0.6875, 1.0, 0.75, 0.8, 0.75, 0.8, 0.6875, 1.0, 0.1875, 1.0, 0.25, 0.8, 0.25, 0.8, 0.1875, 1.0, 0.625, 1.0, 0.6875, 0.8, 0.6875, 0.8, 0.625, 1.0, 0.125, 1.0, 0.1875, 0.8, 0.1875, 0.8, 0.125, 0.8, 0.3125, 0.8, 0.375, 0.6, 0.375, 0.6, 0.3125, 0.8, 0.75, 0.8, 0.8125, 0.6, 0.8125, 0.6, 0.75, 0.8, 0.25, 0.8, 0.3125, 0.6, 0.3125, 0.6, 0.25, 0.8, 0.6875, 0.8, 0.75, 0.6, 0.75, 0.6, 0.6875, 0.8, 0.1875, 0.8, 0.25, 0.6, 0.25, 0.6, 0.1875, 0.8, 0.625, 0.8, 0.6875, 0.6, 0.6875, 0.6, 0.625, 0.8, 0.125, 0.8, 0.1875, 0.6, 0.1875, 0.6, 0.125, 0.8, 0.5625, 0.8, 0.625, 0.6, 0.625, 0.6, 0.5625, 0.8, 0.0625, 0.8, 0.125, 0.6, 0.125, 0.6, 0.0625, 0.8, 0.5, 0.8, 0.5625, 0.6, 0.5625, 0.6, 0.5, 0.8, 0.9375, 0.7, 1.0, 0.6, 0.9375, 0.7, 0.0, 0.8, 0.0625, 0.6, 0.0625, 0.8, 0.4375, 0.8, 0.5, 0.6, 0.5, 0.6, 0.4375, 0.8, 0.875, 0.8, 0.9375, 0.6, 0.9375, 0.6, 0.875, 0.8, 0.375, 0.8, 0.4375, 0.6, 0.4375, 0.6, 0.375, 0.8, 0.8125, 0.8, 0.875, 0.6, 0.875, 0.6, 0.8125, 0.07931, 0.4047, 0.07922, 0.405, 0.07916, 0.4045, 0.0793, 0.4041, 0.07922, 0.405, 0.07914, 0.4052, 0.07904, 0.4048, 0.07916, 0.4045, 0.07914, 0.4052, 0.07497, 0.4119, 0.07109, 0.4096, 0.07904, 0.4048, 0.07497, 0.4119, 0.07473, 0.412, 0.06592, 0.4094, 0.07109, 0.4096, 0.07473, 0.412, 0.05704, 0.5544, 0.02929, 0.5518, 0.06592, 0.4094, 0.03667, 0.9725, 0.0349, 0.9937, 0.0002453, 0.9889, 0.002233, 0.9678, 0.05704, 0.5544, 0.03667, 0.9725, 0.002233, 0.9678, 0.02929, 0.5518, 0.07955, 0.405, 0.07959, 0.4048, 0.07972, 0.405, 0.07961, 0.4052, 0.07961, 0.4052, 0.07972, 0.405, 0.07986, 0.4051, 0.07968, 0.4054, 0.07968, 0.4054, 0.07986, 0.4051, 0.08596, 0.4094, 0.08348, 0.4117, 0.08348, 0.4117, 0.08596, 0.4094, 0.09071, 0.4092, 0.08416, 0.412, 0.08416, 0.412, 0.09071, 0.4092, 0.1234, 0.554, 0.0985, 0.5554, 0.08727, 0.977, 0.1225, 0.9752, 0.1234, 0.9969, 0.08774, 0.9998, 0.0985, 0.5554, 0.1234, 0.554, 0.1225, 0.9752, 0.08727, 0.977, 0.06333, 0.9745, 0.07774, 0.5554, 0.0985, 0.5554, 0.08727, 0.977, 0.07843, 0.4089, 0.07837, 0.4094, 0.09071, 0.4092, 0.08596, 0.4094, 0.0795, 0.4047, 0.07971, 0.4048, 0.07986, 0.4051, 0.07966, 0.405, 0.06982, 0.264, 0.05554, 0.01391, 0.06927, 0.01286, 0.08133, 0.263, 0.07936, 0.4129, 0.07931, 0.4126, 0.08348, 0.4117, 0.08416, 0.412, 0.06103, 0.9961, 0.06333, 0.9745, 0.08727, 0.977, 0.08774, 0.9998, 0.07941, 0.4052, 0.07943, 0.4049, 0.07955, 0.405, 0.07961, 0.4052, 0.07837, 0.4094, 0.06982, 0.264, 0.08133, 0.263, 0.09071, 0.4092, 0.6198, 0.09221, 0.6174, 0.06799, 0.5388, 0.5526, 0.5254, 0.5513, 0.5265, 0.5279, 0.5411, 0.5291, 0.0794, 0.4054, 0.07941, 0.4052, 0.07961, 0.4052, 0.07968, 0.4054, 0.07774, 0.5554, 0.07936, 0.4129, 0.08416, 0.412, 0.0985, 0.5554, 0.07971, 0.4048, 0.07843, 0.4089, 0.08596, 0.4094, 0.07986, 0.4051, 0.5388, 0.5526, 0.536, 0.581, 0.5205, 0.5806, 0.5254, 0.5513, 0.07943, 0.4049, 0.07945, 0.4045, 0.07959, 0.4048, 0.07955, 0.405, 0.5671, 0.5698, 0.591, 0.565, 0.591, 0.5833, 0.591, 0.6016, 0.567, 0.5979, 0.567, 0.5833, 0.07931, 0.4126, 0.0794, 0.4054, 0.07968, 0.4054, 0.08348, 0.4117, 0.536, 0.581, 0.5411, 0.6195, 0.5163, 0.6114, 0.5205, 0.5806, 0.07931, 0.4046, 0.0795, 0.4047, 0.07966, 0.405, 0.0795, 0.4049, 0.04279, 0.01488, 0.04331, 0.002121, 0.05467, 0.001245, 0.0673, 0.0002453, 0.06927, 0.01286, 0.05567, 0.0139, 0.6084, 0.5046, 0.6001, 0.5275, 0.5805, 0.5131, 0.5799, 0.456, 0.6051, 0.4755, 0.612, 0.0392, 0.6089, 0.007491, 0.633, 0.0002453, 0.6269, 0.03859, 0.6174, 0.06799, 0.612, 0.0392, 0.6269, 0.03859, 0.633, 0.4152, 0.5237, 0.5256, 0.5163, 0.5034, 0.5213, 0.4742, 0.5465, 0.456, 0.5439, 0.5121, 0.07929, 0.4036, 0.07932, 0.4045, 0.07936, 0.4046, 0.07927, 0.4045, 0.07497, 0.4119, 0.07914, 0.4052, 0.0794, 0.4054, 0.07931, 0.4126, 0.07931, 0.4047, 0.0793, 0.4041, 0.07945, 0.4045, 0.07943, 0.4049, 0.07904, 0.4048, 0.07109, 0.4096, 0.07843, 0.4089, 0.07922, 0.4047, 0.05704, 0.5544, 0.07473, 0.412, 0.07936, 0.4129, 0.07774, 0.5554, 0.07914, 0.4052, 0.07922, 0.405, 0.07941, 0.4052, 0.0794, 0.4054, 0.06592, 0.4094, 0.05705, 0.2639, 0.06982, 0.264, 0.07837, 0.4094, 0.07922, 0.405, 0.07931, 0.4047, 0.07943, 0.4049, 0.07941, 0.4052, 0.0349, 0.9937, 0.03667, 0.9725, 0.06333, 0.9745, 0.06103, 0.9961, 0.07473, 0.412, 0.07497, 0.4119, 0.07931, 0.4126, 0.07936, 0.4129, 0.05705, 0.2639, 0.04279, 0.01488, 0.05567, 0.0139, 0.06982, 0.264, 0.07932, 0.4045, 0.07904, 0.4048, 0.07922, 0.4047, 0.07936, 0.4046, 0.07109, 0.4096, 0.06592, 0.4094, 0.07837, 0.4094, 0.07843, 0.4089, 0.03667, 0.9725, 0.05704, 0.5544, 0.07774, 0.5554, 0.06333, 0.9745, 0.5653, 0.05846, 0.5632, 0.08202, 0.5505, 0.07687, 0.5526, 0.05331, 0.5653, 0.05846, 0.5807, 0.03451, 0.568, 0.02936, 0.5526, 0.05331, 0.5044, 0.4106, 0.5044, 0.5054, 0.4921, 0.5048, 0.493, 0.4114, 0.6084, 0.3829, 0.5654, 0.09654, 0.5535, 0.09789, 0.5968, 0.384, 0.5654, 0.09654, 0.5632, 0.08202, 0.5505, 0.07687, 0.5535, 0.09789, 0.5807, 0.03451, 0.6084, 0.007353, 0.6072, 0.0002453, 0.568, 0.02936, 0.5042, 0.4004, 0.5044, 0.4106, 0.493, 0.4114, 0.4928, 0.4013, 0.5042, 0.3845, 0.5042, 0.4004, 0.4928, 0.4013, 0.4928, 0.3853, 0.5049, 0.4419, 0.5088, 0.417, 0.5088, 0.448, 0.5087, 0.3845, 0.5087, 0.4165, 0.5049, 0.3907, 0.2819, 0.6529, 0.2616, 0.6582, 0.2917, 0.6967, 0.3083, 0.6694, 0.4648, 0.04385, 0.4456, 0.03889, 0.4755, 0.0002453, 0.4916, 0.02671, 0.4515, 0.06995, 0.4334, 0.06457, 0.4456, 0.03889, 0.4648, 0.04385, 0.4311, 0.08811, 0.4495, 0.09421, 0.4515, 0.06995, 0.4334, 0.06457, 0.4515, 0.1088, 0.4329, 0.1093, 0.4311, 0.08811, 0.4495, 0.09421, 0.2681, 0.6267, 0.2497, 0.6323, 0.2616, 0.6582, 0.2819, 0.6529, 0.2667, 0.6033, 0.2476, 0.6088, 0.2497, 0.6323, 0.2681, 0.6267, 0.2483, 0.5875, 0.2688, 0.5887, 0.2667, 0.6033, 0.2476, 0.6088, 0.4679, 0.3967, 0.4507, 0.3981, 0.4329, 0.1093, 0.4515, 0.1088, 0.267, 0.2987, 0.2852, 0.2996, 0.2688, 0.5887, 0.2483, 0.5875, 0.4792, 0.5648, 0.4625, 0.568, 0.4507, 0.3981, 0.4679, 0.3967, 0.2779, 0.1288, 0.2983, 0.1308, 0.2852, 0.2996, 0.267, 0.2987, 0.4688, 0.6612, 0.4625, 0.568, 0.4792, 0.5648, 0.4901, 0.6606, 0.4906, 0.6708, 0.4693, 0.6713, 0.4688, 0.6612, 0.4901, 0.6606, 0.4916, 0.6866, 0.4704, 0.6872, 0.4693, 0.6713, 0.4906, 0.6708, 0.2983, 0.1308, 0.2779, 0.1288, 0.285, 0.03564, 0.3068, 0.03619, 0.2855, 0.02552, 0.3073, 0.02608, 0.3068, 0.03619, 0.285, 0.03564, 0.2865, 0.009638, 0.3083, 0.0102, 0.3073, 0.02608, 0.2855, 0.02552, 0.2865, 0.009638, 0.293, 0.0002453, 0.3083, 0.0102, 0.4704, 0.6872, 0.4916, 0.6866, 0.4765, 0.6969, 0.5622, 0.5126, 0.5439, 0.5121, 0.5465, 0.456, 0.5799, 0.456, 0.5805, 0.5131, 0.2029, 0.5951, 0.2029, 0.5954, 0.2028, 0.5952, 0.2029, 0.5949, 0.2029, 0.5949, 0.2028, 0.5952, 0.2026, 0.5951, 0.2028, 0.5947, 0.2028, 0.5947, 0.2026, 0.5951, 0.1948, 0.5904, 0.1986, 0.5881, 0.1986, 0.5881, 0.1948, 0.5904, 0.1896, 0.5906, 0.1984, 0.5879, 0.1984, 0.5879, 0.1896, 0.5906, 0.153, 0.4482, 0.1807, 0.4456, 0.1604, 0.02754, 0.1259, 0.03221, 0.1239, 0.01108, 0.1586, 0.006325, 0.1807, 0.4456, 0.153, 0.4482, 0.1259, 0.03221, 0.1604, 0.02754, 0.2031, 0.5951, 0.2032, 0.5949, 0.2033, 0.5952, 0.2031, 0.5954, 0.2032, 0.5949, 0.2033, 0.5946, 0.2035, 0.595, 0.2033, 0.5952, 0.2033, 0.5946, 0.2072, 0.5883, 0.2096, 0.5906, 0.2035, 0.595, 0.2072, 0.5883, 0.2078, 0.588, 0.2144, 0.5908, 0.2096, 0.5906, 0.2078, 0.588, 0.2222, 0.4446, 0.2471, 0.446, 0.2144, 0.5908, 0.2109, 0.02297, 0.2114, 0.0002453, 0.2471, 0.003133, 0.2462, 0.02482, 0.2222, 0.4446, 0.2109, 0.02297, 0.2462, 0.02482, 0.2471, 0.446, 0.187, 0.02545, 0.2109, 0.02297, 0.2222, 0.4446, 0.2014, 0.4446, 0.2021, 0.5911, 0.2096, 0.5906, 0.2144, 0.5908, 0.202, 0.5906, 0.2033, 0.5956, 0.2032, 0.5952, 0.2035, 0.595, 0.2034, 0.5953, 0.1934, 0.736, 0.2049, 0.737, 0.1927, 0.9871, 0.179, 0.9861, 0.203, 0.5871, 0.2078, 0.588, 0.2072, 0.5883, 0.203, 0.5873, 0.1847, 0.003886, 0.2114, 0.0002453, 0.2109, 0.02297, 0.187, 0.02545, 0.203, 0.5948, 0.2032, 0.5949, 0.2031, 0.5951, 0.203, 0.5952, 0.202, 0.5906, 0.2144, 0.5908, 0.2049, 0.737, 0.1934, 0.736, 0.6364, 0.5583, 0.5665, 0.6183, 0.5519, 0.6195, 0.5507, 0.5961, 0.5642, 0.5948, 0.6362, 0.5826, 0.2031, 0.5946, 0.2033, 0.5946, 0.2032, 0.5949, 0.203, 0.5948, 0.2014, 0.4446, 0.2222, 0.4446, 0.2078, 0.588, 0.203, 0.5871, 0.2034, 0.5953, 0.2035, 0.595, 0.2096, 0.5906, 0.2021, 0.5911, 0.5642, 0.5948, 0.5507, 0.5961, 0.5458, 0.5668, 0.5614, 0.5664, 0.203, 0.5952, 0.2031, 0.5951, 0.2031, 0.5954, 0.203, 0.5956, 0.5671, 0.5597, 0.567, 0.5462, 0.567, 0.5316, 0.591, 0.5279, 0.591, 0.5462, 0.591, 0.5645, 0.203, 0.5873, 0.2072, 0.5883, 0.2033, 0.5946, 0.2031, 0.5946, 0.5614, 0.5664, 0.5458, 0.5668, 0.5416, 0.536, 0.5665, 0.5279, 0.2031, 0.5965, 0.2029, 0.5955, 0.2032, 0.5952, 0.2033, 0.5956, 0.1662, 0.9851, 0.1791, 0.9861, 0.1927, 0.9871, 0.1907, 0.9998, 0.1784, 0.9988, 0.1668, 0.9979, 0.6084, 0.4074, 0.6051, 0.4365, 0.5799, 0.456, 0.5805, 0.3989, 0.6001, 0.3845, 0.6336, 0.6118, 0.6485, 0.611, 0.6582, 0.6486, 0.6335, 0.6436, 0.6362, 0.5826, 0.6582, 0.294, 0.6485, 0.611, 0.6336, 0.6118, 0.5237, 0.3864, 0.5439, 0.3999, 0.5465, 0.456, 0.5213, 0.4378, 0.5163, 0.4085, 0.2031, 0.5954, 0.2031, 0.5959, 0.203, 0.5956, 0.2029, 0.5953, 0.1986, 0.5881, 0.203, 0.5873, 0.2031, 0.5946, 0.2028, 0.5947, 0.2029, 0.5951, 0.203, 0.5952, 0.203, 0.5956, 0.2029, 0.5954, 0.2026, 0.5951, 0.2029, 0.5953, 0.2021, 0.5911, 0.1948, 0.5904, 0.1807, 0.4456, 0.2014, 0.4446, 0.203, 0.5871, 0.1984, 0.5879, 0.2028, 0.5947, 0.2031, 0.5946, 0.203, 0.5948, 0.2029, 0.5949, 0.1896, 0.5906, 0.202, 0.5906, 0.1934, 0.736, 0.1806, 0.7361, 0.2029, 0.5949, 0.203, 0.5948, 0.203, 0.5952, 0.2029, 0.5951, 0.1586, 0.006325, 0.1847, 0.003886, 0.187, 0.02545, 0.1604, 0.02754, 0.1984, 0.5879, 0.203, 0.5871, 0.203, 0.5873, 0.1986, 0.5881, 0.1806, 0.7361, 0.1934, 0.736, 0.1791, 0.9861, 0.1662, 0.9851, 0.2029, 0.5953, 0.203, 0.5956, 0.2029, 0.5953, 0.2026, 0.5951, 0.1948, 0.5904, 0.2021, 0.5911, 0.202, 0.5906, 0.1896, 0.5906, 0.1604, 0.02754, 0.187, 0.02545, 0.2014, 0.4446, 0.1807, 0.4456, 0.5069, 0.05846, 0.4942, 0.05331, 0.4921, 0.07687, 0.5048, 0.08202, 0.5069, 0.05846, 0.4942, 0.05331, 0.5096, 0.02936, 0.5223, 0.03451, 0.5044, 0.6007, 0.493, 0.5999, 0.4921, 0.5065, 0.5044, 0.5059, 0.55, 0.3829, 0.5384, 0.384, 0.4951, 0.09789, 0.507, 0.09655, 0.507, 0.09655, 0.4951, 0.09789, 0.4921, 0.07687, 0.5048, 0.08202, 0.5223, 0.03451, 0.5096, 0.02936, 0.5488, 0.0002453, 0.55, 0.007353, 0.5042, 0.6109, 0.4928, 0.61, 0.493, 0.5999, 0.5044, 0.6007, 0.5042, 0.6268, 0.4928, 0.626, 0.4928, 0.61, 0.5042, 0.6109, 0.3431, 0.04399, 0.3695, 0.02757, 0.3529, 0.0002453, 0.3228, 0.03873, 0.4037, 0.6533, 0.4306, 0.6704, 0.4145, 0.6969, 0.3846, 0.6582, 0.3904, 0.6272, 0.4037, 0.6533, 0.3846, 0.6582, 0.3723, 0.6325, 0.37, 0.609, 0.3723, 0.6325, 0.3904, 0.6272, 0.3884, 0.6029, 0.3904, 0.5883, 0.3884, 0.6029, 0.37, 0.609, 0.3718, 0.5879, 0.3293, 0.07025, 0.3431, 0.04399, 0.3228, 0.03873, 0.3109, 0.0646, 0.3279, 0.09361, 0.3293, 0.07025, 0.3109, 0.0646, 0.3088, 0.08816, 0.3094, 0.1094, 0.3088, 0.08816, 0.3279, 0.09361, 0.33, 0.1082, 0.4068, 0.3004, 0.3904, 0.5883, 0.3718, 0.5879, 0.3897, 0.299, 0.3282, 0.3982, 0.3094, 0.1094, 0.33, 0.1082, 0.3464, 0.3973, 0.4181, 0.1323, 0.4068, 0.3004, 0.3897, 0.299, 0.4014, 0.1291, 0.3391, 0.5682, 0.3282, 0.3982, 0.3464, 0.3973, 0.3595, 0.5661, 0.4077, 0.03589, 0.429, 0.03648, 0.4181, 0.1323, 0.4014, 0.1291, 0.4295, 0.02636, 0.429, 0.03648, 0.4077, 0.03589, 0.4083, 0.02578, 0.4306, 0.01048, 0.4295, 0.02636, 0.4083, 0.02578, 0.4093, 0.009898, 0.3595, 0.5661, 0.368, 0.6607, 0.3462, 0.6613, 0.3391, 0.5682, 0.3467, 0.6714, 0.3462, 0.6613, 0.368, 0.6607, 0.3685, 0.6708, 0.3477, 0.6873, 0.3467, 0.6714, 0.3685, 0.6708, 0.3695, 0.6867, 0.3477, 0.6873, 0.3695, 0.6867, 0.3542, 0.6967, 0.4093, 0.009898, 0.4154, 0.0002453, 0.4306, 0.01048, 0.5622, 0.3994, 0.5805, 0.3989, 0.5799, 0.456, 0.5465, 0.456, 0.5439, 0.3999])
me_cube_001.materials.append(mat_material_003)
me_cube_001.materials.append(mat_material_002)
me_cube_001.materials.append(mat_material_001)
me_cube_001.use_remesh_fix_poles = True
me_cube_001.use_remesh_preserve_attributes = False
me_cube_001.update()

# ---- objects
ob_cube = bpy.data.objects.new('Cube', me_cube_001)

# ---- transforms, parenting, visibility, modifiers, constraints
ob_cube.location = (-0.03895, 0.1039, 1.076)
ob_cube.scale = (0.08139, 0.08139, 0.08139)

# ---- collection membership
col_collection.objects.link(ob_cube)

# ---- scene / render settings (as saved in the file)
scene.frame_start = 1; scene.frame_end = 250; scene.frame_set(139)
scene.render.engine = 'BLENDER_EEVEE_NEXT'
scene.cycles.sampling_pattern = 'TABULATED_SOBOL'
scene.cycles.use_light_tree = False
scene.view_settings.view_transform = 'Filmic'
bpy.context.view_layer.update()

# ---- added for rendering (the .blend has no active camera and no usable light): camera, sun
cam_auto = bpy.data.cameras.new('AutoCamera')
cam_auto.lens = 50.0
cam_auto.sensor_width = 36.0
cam_auto.clip_end = 1000.0
ob_auto_camera = bpy.data.objects.new('AutoCamera', cam_auto)
scene.collection.objects.link(ob_auto_camera)
ob_auto_camera.location = (2.53412, -2.98396, 3.81747)
ob_auto_camera.rotation_euler = (1.09748, -7.21219e-08, 0.694738)
scene.camera = ob_auto_camera
light_auto_sun = bpy.data.lights.new('AutoSun', 'SUN')
light_auto_sun.energy = 3.0
light_auto_sun.angle = 0.0523599
ob_auto_sun = bpy.data.objects.new('AutoSun', light_auto_sun)
scene.collection.objects.link(ob_auto_sun)
ob_auto_sun.rotation_euler = (0.872665, 0.174533, 0.523599)
bpy.context.view_layer.update()
